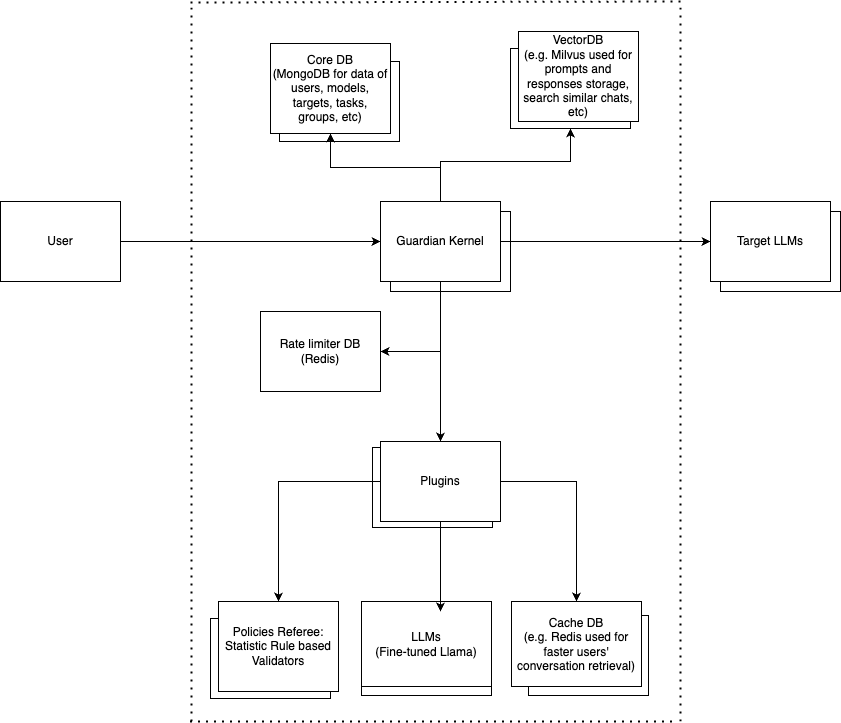

The diagram above was exported from draw.io. Its source (the exported page's mxGraphModel, read from the mxfile embedded in the PNG):
<mxGraphModel dx="1106" dy="549" grid="1" gridSize="10" guides="1" tooltips="1" connect="1" arrows="1" fold="1" page="1" pageScale="1" pageWidth="850" pageHeight="1100" math="0" shadow="0">
  <root>
    <mxCell id="0" />
    <mxCell id="1" parent="0" />
    <mxCell id="_RwLwnPUm-wLTaE0b_nn-37" value="" style="rounded=0;whiteSpace=wrap;html=1;" parent="1" vertex="1">
      <mxGeometry x="382" y="606" width="120" height="80" as="geometry" />
    </mxCell>
    <mxCell id="_RwLwnPUm-wLTaE0b_nn-31" value="&lt;div&gt;&lt;br&gt;&lt;/div&gt;&lt;div&gt;&lt;br&gt;&lt;/div&gt;" style="rounded=0;whiteSpace=wrap;html=1;" parent="1" vertex="1">
      <mxGeometry x="520" y="207" width="120" height="80" as="geometry" />
    </mxCell>
    <mxCell id="_RwLwnPUm-wLTaE0b_nn-30" value="" style="rounded=0;whiteSpace=wrap;html=1;" parent="1" vertex="1">
      <mxGeometry x="289" y="220" width="120" height="80" as="geometry" />
    </mxCell>
    <mxCell id="_RwLwnPUm-wLTaE0b_nn-28" value="Target LLMs" style="rounded=0;whiteSpace=wrap;html=1;" parent="1" vertex="1">
      <mxGeometry x="730" y="370" width="120" height="80" as="geometry" />
    </mxCell>
    <mxCell id="_RwLwnPUm-wLTaE0b_nn-27" value="Guardian Engine" style="rounded=0;whiteSpace=wrap;html=1;" parent="1" vertex="1">
      <mxGeometry x="400" y="370" width="120" height="80" as="geometry" />
    </mxCell>
    <mxCell id="_RwLwnPUm-wLTaE0b_nn-11" style="edgeStyle=orthogonalEdgeStyle;rounded=0;orthogonalLoop=1;jettySize=auto;html=1;entryX=0;entryY=0.5;entryDx=0;entryDy=0;" parent="1" source="rdwl7UOHnUgjEFLBlP36-1" edge="1">
      <mxGeometry relative="1" as="geometry">
        <mxPoint x="60" y="400" as="targetPoint" />
        <Array as="points">
          <mxPoint x="45" y="400" />
          <mxPoint x="45" y="401" />
        </Array>
      </mxGeometry>
    </mxCell>
    <mxCell id="PTMm5eGK5aGs3JaJirjX-2" style="edgeStyle=orthogonalEdgeStyle;rounded=0;orthogonalLoop=1;jettySize=auto;html=1;exitX=1;exitY=0.5;exitDx=0;exitDy=0;entryX=0;entryY=0.5;entryDx=0;entryDy=0;" parent="1" source="rdwl7UOHnUgjEFLBlP36-1" target="rdwl7UOHnUgjEFLBlP36-3" edge="1">
      <mxGeometry relative="1" as="geometry" />
    </mxCell>
    <mxCell id="rdwl7UOHnUgjEFLBlP36-1" value="User" style="rounded=0;whiteSpace=wrap;html=1;" parent="1" vertex="1">
      <mxGeometry x="10" y="360" width="120" height="80" as="geometry" />
    </mxCell>
    <mxCell id="_RwLwnPUm-wLTaE0b_nn-14" style="edgeStyle=orthogonalEdgeStyle;rounded=0;orthogonalLoop=1;jettySize=auto;html=1;entryX=0.5;entryY=1;entryDx=0;entryDy=0;" parent="1" source="rdwl7UOHnUgjEFLBlP36-3" target="rdwl7UOHnUgjEFLBlP36-7" edge="1">
      <mxGeometry relative="1" as="geometry" />
    </mxCell>
    <mxCell id="_RwLwnPUm-wLTaE0b_nn-16" style="edgeStyle=orthogonalEdgeStyle;rounded=0;orthogonalLoop=1;jettySize=auto;html=1;entryX=0;entryY=0.5;entryDx=0;entryDy=0;" parent="1" source="rdwl7UOHnUgjEFLBlP36-3" target="rdwl7UOHnUgjEFLBlP36-8" edge="1">
      <mxGeometry relative="1" as="geometry" />
    </mxCell>
    <mxCell id="PTMm5eGK5aGs3JaJirjX-3" style="edgeStyle=orthogonalEdgeStyle;rounded=0;orthogonalLoop=1;jettySize=auto;html=1;exitX=0.5;exitY=1;exitDx=0;exitDy=0;" parent="1" source="rdwl7UOHnUgjEFLBlP36-3" target="rdwl7UOHnUgjEFLBlP36-5" edge="1">
      <mxGeometry relative="1" as="geometry" />
    </mxCell>
    <mxCell id="PTMm5eGK5aGs3JaJirjX-19" style="edgeStyle=orthogonalEdgeStyle;rounded=0;orthogonalLoop=1;jettySize=auto;html=1;entryX=1;entryY=0.5;entryDx=0;entryDy=0;" parent="1" source="rdwl7UOHnUgjEFLBlP36-3" target="rdwl7UOHnUgjEFLBlP36-6" edge="1">
      <mxGeometry relative="1" as="geometry" />
    </mxCell>
    <mxCell id="rdwl7UOHnUgjEFLBlP36-3" value="Guardian Kernel" style="rounded=0;whiteSpace=wrap;html=1;" parent="1" vertex="1">
      <mxGeometry x="390" y="360" width="120" height="80" as="geometry" />
    </mxCell>
    <mxCell id="rdwl7UOHnUgjEFLBlP36-4" value="VectorDB&lt;br&gt;(e.g. Milvus used for prompts and responses storage, search similar chats, etc)" style="rounded=0;whiteSpace=wrap;html=1;" parent="1" vertex="1">
      <mxGeometry x="528" y="190" width="120" height="90" as="geometry" />
    </mxCell>
    <mxCell id="PTMm5eGK5aGs3JaJirjX-20" style="edgeStyle=orthogonalEdgeStyle;rounded=0;orthogonalLoop=1;jettySize=auto;html=1;exitX=0.5;exitY=0;exitDx=0;exitDy=0;" parent="1" source="rdwl7UOHnUgjEFLBlP36-3" target="_RwLwnPUm-wLTaE0b_nn-31" edge="1">
      <mxGeometry relative="1" as="geometry">
        <mxPoint x="280" y="720" as="targetPoint" />
        <Array as="points">
          <mxPoint x="450" y="320" />
          <mxPoint x="580" y="320" />
        </Array>
      </mxGeometry>
    </mxCell>
    <mxCell id="PTMm5eGK5aGs3JaJirjX-21" style="edgeStyle=orthogonalEdgeStyle;rounded=0;orthogonalLoop=1;jettySize=auto;html=1;" parent="1" source="rdwl7UOHnUgjEFLBlP36-5" target="PTMm5eGK5aGs3JaJirjX-6" edge="1">
      <mxGeometry relative="1" as="geometry" />
    </mxCell>
    <mxCell id="rdwl7UOHnUgjEFLBlP36-5" value="Plugins" style="rounded=0;whiteSpace=wrap;html=1;" parent="1" vertex="1">
      <mxGeometry x="390" y="600" width="120" height="80" as="geometry" />
    </mxCell>
    <mxCell id="rdwl7UOHnUgjEFLBlP36-6" value="Rate limiter DB (Redis)" style="rounded=0;whiteSpace=wrap;html=1;" parent="1" vertex="1">
      <mxGeometry x="270" y="470" width="120" height="80" as="geometry" />
    </mxCell>
    <mxCell id="rdwl7UOHnUgjEFLBlP36-7" value="Core DB&lt;div&gt;(MongoDB for data of users, models, targets, tasks, groups, etc)&lt;/div&gt;" style="rounded=0;whiteSpace=wrap;html=1;" parent="1" vertex="1">
      <mxGeometry x="280" y="202" width="120" height="90" as="geometry" />
    </mxCell>
    <mxCell id="rdwl7UOHnUgjEFLBlP36-8" value="Target LLMs" style="rounded=0;whiteSpace=wrap;html=1;" parent="1" vertex="1">
      <mxGeometry x="720" y="360" width="120" height="80" as="geometry" />
    </mxCell>
    <mxCell id="_RwLwnPUm-wLTaE0b_nn-5" value="" style="endArrow=none;dashed=1;html=1;dashPattern=1 3;strokeWidth=2;rounded=0;" parent="1" edge="1">
      <mxGeometry width="50" height="50" relative="1" as="geometry">
        <mxPoint x="200" y="161" as="sourcePoint" />
        <mxPoint x="690" y="160" as="targetPoint" />
      </mxGeometry>
    </mxCell>
    <mxCell id="_RwLwnPUm-wLTaE0b_nn-6" value="" style="endArrow=none;dashed=1;html=1;dashPattern=1 3;strokeWidth=2;rounded=0;" parent="1" edge="1">
      <mxGeometry width="50" height="50" relative="1" as="geometry">
        <mxPoint x="199.5" y="880" as="sourcePoint" />
        <mxPoint x="684.5" y="880" as="targetPoint" />
      </mxGeometry>
    </mxCell>
    <mxCell id="_RwLwnPUm-wLTaE0b_nn-7" value="" style="endArrow=none;dashed=1;html=1;dashPattern=1 3;strokeWidth=2;rounded=0;" parent="1" edge="1">
      <mxGeometry width="50" height="50" relative="1" as="geometry">
        <mxPoint x="201" y="880" as="sourcePoint" />
        <mxPoint x="201" y="160" as="targetPoint" />
      </mxGeometry>
    </mxCell>
    <mxCell id="_RwLwnPUm-wLTaE0b_nn-8" value="" style="endArrow=none;dashed=1;html=1;dashPattern=1 3;strokeWidth=2;rounded=0;" parent="1" edge="1">
      <mxGeometry width="50" height="50" relative="1" as="geometry">
        <mxPoint x="690" y="880" as="sourcePoint" />
        <mxPoint x="690" y="160" as="targetPoint" />
      </mxGeometry>
    </mxCell>
    <mxCell id="PTMm5eGK5aGs3JaJirjX-9" value="&lt;div&gt;&lt;br&gt;&lt;/div&gt;&lt;div&gt;&lt;br&gt;&lt;/div&gt;" style="rounded=0;whiteSpace=wrap;html=1;" parent="1" vertex="1">
      <mxGeometry x="538" y="774" width="120" height="80" as="geometry" />
    </mxCell>
    <mxCell id="PTMm5eGK5aGs3JaJirjX-6" value="Cache DB&lt;div&gt;(e.g. Redis used for faster users' conversation retrieval)&lt;/div&gt;" style="rounded=0;whiteSpace=wrap;html=1;" parent="1" vertex="1">
      <mxGeometry x="521" y="760" width="130" height="85" as="geometry" />
    </mxCell>
    <mxCell id="PTMm5eGK5aGs3JaJirjX-17" value="LLMs&lt;br&gt;(Fine-tuned Llama)" style="rounded=0;whiteSpace=wrap;html=1;" parent="1" vertex="1">
      <mxGeometry x="371" y="769" width="130" height="85" as="geometry" />
    </mxCell>
    <mxCell id="PTMm5eGK5aGs3JaJirjX-14" value="LLMs&lt;br&gt;(Fine-tuned Llama)" style="rounded=0;whiteSpace=wrap;html=1;" parent="1" vertex="1">
      <mxGeometry x="371" y="760" width="130" height="85" as="geometry" />
    </mxCell>
    <mxCell id="PTMm5eGK5aGs3JaJirjX-22" style="edgeStyle=orthogonalEdgeStyle;rounded=0;orthogonalLoop=1;jettySize=auto;html=1;entryX=0.608;entryY=0.118;entryDx=0;entryDy=0;entryPerimeter=0;" parent="1" source="rdwl7UOHnUgjEFLBlP36-5" target="PTMm5eGK5aGs3JaJirjX-14" edge="1">
      <mxGeometry relative="1" as="geometry" />
    </mxCell>
    <mxCell id="gu6g3WUkP6222WWKII8O-1" value="&lt;div&gt;&lt;br&gt;&lt;/div&gt;&lt;div&gt;&lt;br&gt;&lt;/div&gt;" style="rounded=0;whiteSpace=wrap;html=1;" vertex="1" parent="1">
      <mxGeometry x="220" y="777" width="120" height="80" as="geometry" />
    </mxCell>
    <mxCell id="gu6g3WUkP6222WWKII8O-2" value="Policies Referee: Statistic Rule based Validators" style="rounded=0;whiteSpace=wrap;html=1;" vertex="1" parent="1">
      <mxGeometry x="228" y="760" width="120" height="90" as="geometry" />
    </mxCell>
    <mxCell id="gu6g3WUkP6222WWKII8O-3" style="edgeStyle=orthogonalEdgeStyle;rounded=0;orthogonalLoop=1;jettySize=auto;html=1;exitX=0;exitY=0.5;exitDx=0;exitDy=0;entryX=0.5;entryY=0;entryDx=0;entryDy=0;" edge="1" parent="1" source="rdwl7UOHnUgjEFLBlP36-5" target="gu6g3WUkP6222WWKII8O-2">
      <mxGeometry relative="1" as="geometry">
        <mxPoint x="520" y="650" as="sourcePoint" />
        <mxPoint x="596" y="770" as="targetPoint" />
      </mxGeometry>
    </mxCell>
  </root>
</mxGraphModel>